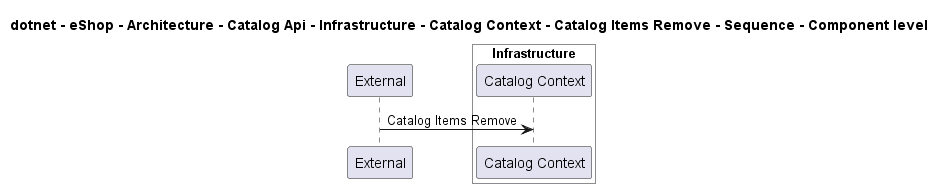

The diagram above was rendered by PlantUML. Its source (embedded in the PNG):
@startuml
!pragma layout smetana

title dotnet - eShop - Architecture - Catalog Api - Infrastructure - Catalog Context - Catalog Items Remove - Sequence - Component level

participant "External" as C4InterFlow.SoftwareSystems.ExternalSystem

box "Catalog Api" #White
    
box "Infrastructure" #White
    participant "Catalog Context" as dotnet.eShop.Architecture.SoftwareSystems.CatalogApi.Containers.Infrastructure.Components.CatalogContext
end box

end box


C4InterFlow.SoftwareSystems.ExternalSystem -> dotnet.eShop.Architecture.SoftwareSystems.CatalogApi.Containers.Infrastructure.Components.CatalogContext : Catalog Items Remove


@enduml